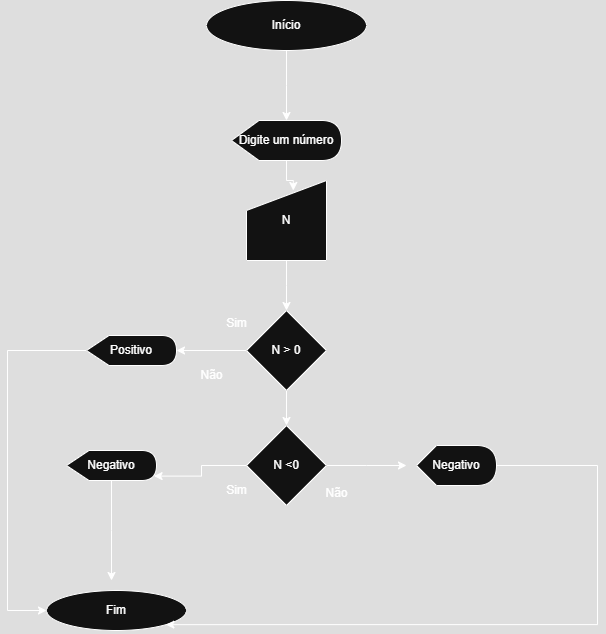

The diagram above was exported from draw.io. Its source (the exported page's mxGraphModel, read from the mxfile embedded in the PNG):
<mxGraphModel dx="1044" dy="527" grid="1" gridSize="10" guides="1" tooltips="1" connect="1" arrows="1" fold="1" page="1" pageScale="1" pageWidth="827" pageHeight="1169" math="0" shadow="0">
  <root>
    <mxCell id="0" />
    <mxCell id="1" parent="0" />
    <mxCell id="B1_iJT0WTvq_fAvyVLYV-2" style="edgeStyle=orthogonalEdgeStyle;rounded=0;orthogonalLoop=1;jettySize=auto;html=1;labelBackgroundColor=none;fontColor=default;" edge="1" parent="1" source="B1_iJT0WTvq_fAvyVLYV-1">
      <mxGeometry relative="1" as="geometry">
        <mxPoint x="440" y="140" as="targetPoint" />
      </mxGeometry>
    </mxCell>
    <mxCell id="B1_iJT0WTvq_fAvyVLYV-1" value="&lt;font style=&quot;vertical-align: inherit;&quot;&gt;&lt;font style=&quot;vertical-align: inherit;&quot;&gt;&lt;font style=&quot;vertical-align: inherit;&quot;&gt;&lt;font style=&quot;vertical-align: inherit;&quot;&gt;&lt;font style=&quot;vertical-align: inherit;&quot;&gt;&lt;font style=&quot;vertical-align: inherit;&quot;&gt;Início&lt;/font&gt;&lt;/font&gt;&lt;/font&gt;&lt;/font&gt;&lt;/font&gt;&lt;/font&gt;" style="ellipse;whiteSpace=wrap;html=1;rounded=0;labelBackgroundColor=none;" vertex="1" parent="1">
      <mxGeometry x="360" y="20" width="160" height="50" as="geometry" />
    </mxCell>
    <mxCell id="B1_iJT0WTvq_fAvyVLYV-18" value="Fim" style="ellipse;whiteSpace=wrap;html=1;labelBackgroundColor=none;" vertex="1" parent="1">
      <mxGeometry x="200" y="610" width="140" height="40" as="geometry" />
    </mxCell>
    <mxCell id="d9eW1PYnQwvA3yl93p_h-1" value="Digite um número" style="shape=display;whiteSpace=wrap;html=1;" vertex="1" parent="1">
      <mxGeometry x="385" y="140" width="110" height="40" as="geometry" />
    </mxCell>
    <mxCell id="d9eW1PYnQwvA3yl93p_h-7" style="edgeStyle=orthogonalEdgeStyle;rounded=0;orthogonalLoop=1;jettySize=auto;html=1;" edge="1" parent="1" source="d9eW1PYnQwvA3yl93p_h-2">
      <mxGeometry relative="1" as="geometry">
        <mxPoint x="440" y="330" as="targetPoint" />
      </mxGeometry>
    </mxCell>
    <mxCell id="d9eW1PYnQwvA3yl93p_h-2" value="N" style="shape=manualInput;whiteSpace=wrap;html=1;" vertex="1" parent="1">
      <mxGeometry x="400" y="200" width="80" height="80" as="geometry" />
    </mxCell>
    <mxCell id="d9eW1PYnQwvA3yl93p_h-6" style="edgeStyle=orthogonalEdgeStyle;rounded=0;orthogonalLoop=1;jettySize=auto;html=1;entryX=0.585;entryY=0.125;entryDx=0;entryDy=0;entryPerimeter=0;" edge="1" parent="1" source="d9eW1PYnQwvA3yl93p_h-1" target="d9eW1PYnQwvA3yl93p_h-2">
      <mxGeometry relative="1" as="geometry" />
    </mxCell>
    <mxCell id="d9eW1PYnQwvA3yl93p_h-11" style="edgeStyle=orthogonalEdgeStyle;rounded=0;orthogonalLoop=1;jettySize=auto;html=1;" edge="1" parent="1" source="d9eW1PYnQwvA3yl93p_h-9">
      <mxGeometry relative="1" as="geometry">
        <mxPoint x="330" y="370" as="targetPoint" />
      </mxGeometry>
    </mxCell>
    <mxCell id="d9eW1PYnQwvA3yl93p_h-20" style="edgeStyle=orthogonalEdgeStyle;rounded=0;orthogonalLoop=1;jettySize=auto;html=1;entryX=0.5;entryY=0;entryDx=0;entryDy=0;" edge="1" parent="1" source="d9eW1PYnQwvA3yl93p_h-9" target="d9eW1PYnQwvA3yl93p_h-17">
      <mxGeometry relative="1" as="geometry" />
    </mxCell>
    <mxCell id="d9eW1PYnQwvA3yl93p_h-9" value="N &amp;gt; 0" style="rhombus;whiteSpace=wrap;html=1;" vertex="1" parent="1">
      <mxGeometry x="400" y="330" width="80" height="80" as="geometry" />
    </mxCell>
    <mxCell id="d9eW1PYnQwvA3yl93p_h-10" value="Sim" style="text;html=1;align=center;verticalAlign=middle;resizable=0;points=[];autosize=1;strokeColor=none;fillColor=none;" vertex="1" parent="1">
      <mxGeometry x="370" y="328" width="40" height="30" as="geometry" />
    </mxCell>
    <mxCell id="d9eW1PYnQwvA3yl93p_h-14" style="edgeStyle=orthogonalEdgeStyle;rounded=0;orthogonalLoop=1;jettySize=auto;html=1;entryX=0;entryY=0.5;entryDx=0;entryDy=0;" edge="1" parent="1" source="d9eW1PYnQwvA3yl93p_h-12" target="B1_iJT0WTvq_fAvyVLYV-18">
      <mxGeometry relative="1" as="geometry">
        <mxPoint x="150" y="570" as="targetPoint" />
        <Array as="points">
          <mxPoint x="161" y="370" />
          <mxPoint x="161" y="630" />
        </Array>
      </mxGeometry>
    </mxCell>
    <mxCell id="d9eW1PYnQwvA3yl93p_h-12" value="Positivo" style="shape=display;whiteSpace=wrap;html=1;" vertex="1" parent="1">
      <mxGeometry x="240" y="355" width="90" height="30" as="geometry" />
    </mxCell>
    <mxCell id="d9eW1PYnQwvA3yl93p_h-26" style="edgeStyle=orthogonalEdgeStyle;rounded=0;orthogonalLoop=1;jettySize=auto;html=1;" edge="1" parent="1" source="d9eW1PYnQwvA3yl93p_h-15">
      <mxGeometry relative="1" as="geometry">
        <mxPoint x="265" y="600" as="targetPoint" />
      </mxGeometry>
    </mxCell>
    <mxCell id="d9eW1PYnQwvA3yl93p_h-15" value="Negativo" style="shape=display;whiteSpace=wrap;html=1;" vertex="1" parent="1">
      <mxGeometry x="220" y="470" width="90" height="30" as="geometry" />
    </mxCell>
    <mxCell id="d9eW1PYnQwvA3yl93p_h-16" value="Não" style="text;html=1;align=center;verticalAlign=middle;resizable=0;points=[];autosize=1;strokeColor=none;fillColor=none;" vertex="1" parent="1">
      <mxGeometry x="340" y="380" width="50" height="30" as="geometry" />
    </mxCell>
    <mxCell id="d9eW1PYnQwvA3yl93p_h-22" style="edgeStyle=orthogonalEdgeStyle;rounded=0;orthogonalLoop=1;jettySize=auto;html=1;" edge="1" parent="1" source="d9eW1PYnQwvA3yl93p_h-17">
      <mxGeometry relative="1" as="geometry">
        <mxPoint x="560" y="485" as="targetPoint" />
      </mxGeometry>
    </mxCell>
    <mxCell id="d9eW1PYnQwvA3yl93p_h-17" value="N &amp;lt;0" style="rhombus;whiteSpace=wrap;html=1;" vertex="1" parent="1">
      <mxGeometry x="400" y="445" width="80" height="80" as="geometry" />
    </mxCell>
    <mxCell id="d9eW1PYnQwvA3yl93p_h-18" style="edgeStyle=orthogonalEdgeStyle;rounded=0;orthogonalLoop=1;jettySize=auto;html=1;entryX=0.973;entryY=0.853;entryDx=0;entryDy=0;entryPerimeter=0;" edge="1" parent="1" source="d9eW1PYnQwvA3yl93p_h-17" target="d9eW1PYnQwvA3yl93p_h-15">
      <mxGeometry relative="1" as="geometry" />
    </mxCell>
    <mxCell id="d9eW1PYnQwvA3yl93p_h-19" value="Sim" style="text;html=1;align=center;verticalAlign=middle;resizable=0;points=[];autosize=1;strokeColor=none;fillColor=none;" vertex="1" parent="1">
      <mxGeometry x="370" y="495" width="40" height="30" as="geometry" />
    </mxCell>
    <mxCell id="d9eW1PYnQwvA3yl93p_h-21" value="Não" style="text;html=1;align=center;verticalAlign=middle;resizable=0;points=[];autosize=1;strokeColor=none;fillColor=none;" vertex="1" parent="1">
      <mxGeometry x="465" y="498" width="50" height="30" as="geometry" />
    </mxCell>
    <mxCell id="d9eW1PYnQwvA3yl93p_h-24" style="edgeStyle=orthogonalEdgeStyle;rounded=0;orthogonalLoop=1;jettySize=auto;html=1;entryX=1;entryY=1;entryDx=0;entryDy=0;" edge="1" parent="1" source="d9eW1PYnQwvA3yl93p_h-23" target="B1_iJT0WTvq_fAvyVLYV-18">
      <mxGeometry relative="1" as="geometry">
        <mxPoint x="750.7999877929688" y="720" as="targetPoint" />
        <Array as="points">
          <mxPoint x="751" y="485" />
          <mxPoint x="751" y="644" />
        </Array>
      </mxGeometry>
    </mxCell>
    <mxCell id="d9eW1PYnQwvA3yl93p_h-23" value="Negativo" style="shape=display;whiteSpace=wrap;html=1;" vertex="1" parent="1">
      <mxGeometry x="570" y="465" width="80" height="40" as="geometry" />
    </mxCell>
  </root>
</mxGraphModel>